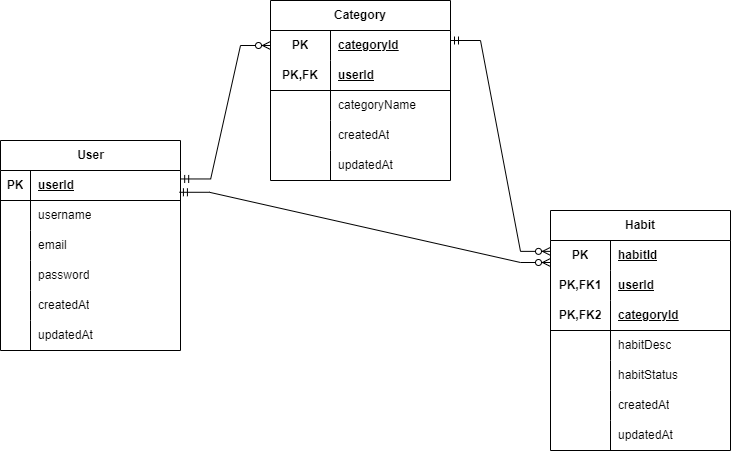

The diagram above was exported from draw.io. Its source (the exported page's mxGraphModel, read from the mxfile embedded in the PNG):
<mxGraphModel dx="1323" dy="743" grid="1" gridSize="10" guides="1" tooltips="1" connect="1" arrows="1" fold="1" page="1" pageScale="1" pageWidth="2339" pageHeight="3300" math="0" shadow="0">
  <root>
    <mxCell id="0" />
    <mxCell id="1" parent="0" />
    <mxCell id="yLq09ma46J1CFUovEMXq-2" value="User" style="shape=table;startSize=30;container=1;collapsible=1;childLayout=tableLayout;fixedRows=1;rowLines=0;fontStyle=1;align=center;resizeLast=1;html=1;" parent="1" vertex="1">
      <mxGeometry x="340" y="240" width="180" height="210" as="geometry" />
    </mxCell>
    <mxCell id="yLq09ma46J1CFUovEMXq-3" value="" style="shape=tableRow;horizontal=0;startSize=0;swimlaneHead=0;swimlaneBody=0;fillColor=none;collapsible=0;dropTarget=0;points=[[0,0.5],[1,0.5]];portConstraint=eastwest;top=0;left=0;right=0;bottom=1;" parent="yLq09ma46J1CFUovEMXq-2" vertex="1">
      <mxGeometry y="30" width="180" height="30" as="geometry" />
    </mxCell>
    <mxCell id="yLq09ma46J1CFUovEMXq-4" value="PK" style="shape=partialRectangle;connectable=0;fillColor=none;top=0;left=0;bottom=0;right=0;fontStyle=1;overflow=hidden;whiteSpace=wrap;html=1;" parent="yLq09ma46J1CFUovEMXq-3" vertex="1">
      <mxGeometry width="30.000000000000114" height="30" as="geometry">
        <mxRectangle width="30.000000000000114" height="30" as="alternateBounds" />
      </mxGeometry>
    </mxCell>
    <mxCell id="yLq09ma46J1CFUovEMXq-5" value="userId" style="shape=partialRectangle;connectable=0;fillColor=none;top=0;left=0;bottom=0;right=0;align=left;spacingLeft=6;fontStyle=5;overflow=hidden;whiteSpace=wrap;html=1;" parent="yLq09ma46J1CFUovEMXq-3" vertex="1">
      <mxGeometry x="30.000000000000114" width="149.9999999999999" height="30" as="geometry">
        <mxRectangle width="149.9999999999999" height="30" as="alternateBounds" />
      </mxGeometry>
    </mxCell>
    <mxCell id="yLq09ma46J1CFUovEMXq-6" value="" style="shape=tableRow;horizontal=0;startSize=0;swimlaneHead=0;swimlaneBody=0;fillColor=none;collapsible=0;dropTarget=0;points=[[0,0.5],[1,0.5]];portConstraint=eastwest;top=0;left=0;right=0;bottom=0;" parent="yLq09ma46J1CFUovEMXq-2" vertex="1">
      <mxGeometry y="60" width="180" height="30" as="geometry" />
    </mxCell>
    <mxCell id="yLq09ma46J1CFUovEMXq-7" value="" style="shape=partialRectangle;connectable=0;fillColor=none;top=0;left=0;bottom=0;right=0;editable=1;overflow=hidden;whiteSpace=wrap;html=1;" parent="yLq09ma46J1CFUovEMXq-6" vertex="1">
      <mxGeometry width="30.000000000000114" height="30" as="geometry">
        <mxRectangle width="30.000000000000114" height="30" as="alternateBounds" />
      </mxGeometry>
    </mxCell>
    <mxCell id="yLq09ma46J1CFUovEMXq-8" value="username" style="shape=partialRectangle;connectable=0;fillColor=none;top=0;left=0;bottom=0;right=0;align=left;spacingLeft=6;overflow=hidden;whiteSpace=wrap;html=1;" parent="yLq09ma46J1CFUovEMXq-6" vertex="1">
      <mxGeometry x="30.000000000000114" width="149.9999999999999" height="30" as="geometry">
        <mxRectangle width="149.9999999999999" height="30" as="alternateBounds" />
      </mxGeometry>
    </mxCell>
    <mxCell id="rPmBtWSa0LocnoKV-6fG-1" value="" style="shape=tableRow;horizontal=0;startSize=0;swimlaneHead=0;swimlaneBody=0;fillColor=none;collapsible=0;dropTarget=0;points=[[0,0.5],[1,0.5]];portConstraint=eastwest;top=0;left=0;right=0;bottom=0;" vertex="1" parent="yLq09ma46J1CFUovEMXq-2">
      <mxGeometry y="90" width="180" height="30" as="geometry" />
    </mxCell>
    <mxCell id="rPmBtWSa0LocnoKV-6fG-2" value="" style="shape=partialRectangle;connectable=0;fillColor=none;top=0;left=0;bottom=0;right=0;editable=1;overflow=hidden;whiteSpace=wrap;html=1;" vertex="1" parent="rPmBtWSa0LocnoKV-6fG-1">
      <mxGeometry width="30.000000000000114" height="30" as="geometry">
        <mxRectangle width="30.000000000000114" height="30" as="alternateBounds" />
      </mxGeometry>
    </mxCell>
    <mxCell id="rPmBtWSa0LocnoKV-6fG-3" value="email" style="shape=partialRectangle;connectable=0;fillColor=none;top=0;left=0;bottom=0;right=0;align=left;spacingLeft=6;overflow=hidden;whiteSpace=wrap;html=1;" vertex="1" parent="rPmBtWSa0LocnoKV-6fG-1">
      <mxGeometry x="30.000000000000114" width="149.9999999999999" height="30" as="geometry">
        <mxRectangle width="149.9999999999999" height="30" as="alternateBounds" />
      </mxGeometry>
    </mxCell>
    <mxCell id="yLq09ma46J1CFUovEMXq-9" value="" style="shape=tableRow;horizontal=0;startSize=0;swimlaneHead=0;swimlaneBody=0;fillColor=none;collapsible=0;dropTarget=0;points=[[0,0.5],[1,0.5]];portConstraint=eastwest;top=0;left=0;right=0;bottom=0;" parent="yLq09ma46J1CFUovEMXq-2" vertex="1">
      <mxGeometry y="120" width="180" height="30" as="geometry" />
    </mxCell>
    <mxCell id="yLq09ma46J1CFUovEMXq-10" value="" style="shape=partialRectangle;connectable=0;fillColor=none;top=0;left=0;bottom=0;right=0;editable=1;overflow=hidden;whiteSpace=wrap;html=1;" parent="yLq09ma46J1CFUovEMXq-9" vertex="1">
      <mxGeometry width="30.000000000000114" height="30" as="geometry">
        <mxRectangle width="30.000000000000114" height="30" as="alternateBounds" />
      </mxGeometry>
    </mxCell>
    <mxCell id="yLq09ma46J1CFUovEMXq-11" value="password" style="shape=partialRectangle;connectable=0;fillColor=none;top=0;left=0;bottom=0;right=0;align=left;spacingLeft=6;overflow=hidden;whiteSpace=wrap;html=1;" parent="yLq09ma46J1CFUovEMXq-9" vertex="1">
      <mxGeometry x="30.000000000000114" width="149.9999999999999" height="30" as="geometry">
        <mxRectangle width="149.9999999999999" height="30" as="alternateBounds" />
      </mxGeometry>
    </mxCell>
    <mxCell id="yLq09ma46J1CFUovEMXq-12" value="" style="shape=tableRow;horizontal=0;startSize=0;swimlaneHead=0;swimlaneBody=0;fillColor=none;collapsible=0;dropTarget=0;points=[[0,0.5],[1,0.5]];portConstraint=eastwest;top=0;left=0;right=0;bottom=0;" parent="yLq09ma46J1CFUovEMXq-2" vertex="1">
      <mxGeometry y="150" width="180" height="30" as="geometry" />
    </mxCell>
    <mxCell id="yLq09ma46J1CFUovEMXq-13" value="" style="shape=partialRectangle;connectable=0;fillColor=none;top=0;left=0;bottom=0;right=0;editable=1;overflow=hidden;whiteSpace=wrap;html=1;" parent="yLq09ma46J1CFUovEMXq-12" vertex="1">
      <mxGeometry width="30.000000000000114" height="30" as="geometry">
        <mxRectangle width="30.000000000000114" height="30" as="alternateBounds" />
      </mxGeometry>
    </mxCell>
    <mxCell id="yLq09ma46J1CFUovEMXq-14" value="createdAt" style="shape=partialRectangle;connectable=0;fillColor=none;top=0;left=0;bottom=0;right=0;align=left;spacingLeft=6;overflow=hidden;whiteSpace=wrap;html=1;" parent="yLq09ma46J1CFUovEMXq-12" vertex="1">
      <mxGeometry x="30.000000000000114" width="149.9999999999999" height="30" as="geometry">
        <mxRectangle width="149.9999999999999" height="30" as="alternateBounds" />
      </mxGeometry>
    </mxCell>
    <mxCell id="rPmBtWSa0LocnoKV-6fG-7" value="" style="shape=tableRow;horizontal=0;startSize=0;swimlaneHead=0;swimlaneBody=0;fillColor=none;collapsible=0;dropTarget=0;points=[[0,0.5],[1,0.5]];portConstraint=eastwest;top=0;left=0;right=0;bottom=0;" vertex="1" parent="yLq09ma46J1CFUovEMXq-2">
      <mxGeometry y="180" width="180" height="30" as="geometry" />
    </mxCell>
    <mxCell id="rPmBtWSa0LocnoKV-6fG-8" value="" style="shape=partialRectangle;connectable=0;fillColor=none;top=0;left=0;bottom=0;right=0;editable=1;overflow=hidden;whiteSpace=wrap;html=1;" vertex="1" parent="rPmBtWSa0LocnoKV-6fG-7">
      <mxGeometry width="30.000000000000114" height="30" as="geometry">
        <mxRectangle width="30.000000000000114" height="30" as="alternateBounds" />
      </mxGeometry>
    </mxCell>
    <mxCell id="rPmBtWSa0LocnoKV-6fG-9" value="updatedAt" style="shape=partialRectangle;connectable=0;fillColor=none;top=0;left=0;bottom=0;right=0;align=left;spacingLeft=6;overflow=hidden;whiteSpace=wrap;html=1;" vertex="1" parent="rPmBtWSa0LocnoKV-6fG-7">
      <mxGeometry x="30.000000000000114" width="149.9999999999999" height="30" as="geometry">
        <mxRectangle width="149.9999999999999" height="30" as="alternateBounds" />
      </mxGeometry>
    </mxCell>
    <mxCell id="rPmBtWSa0LocnoKV-6fG-24" value="Category" style="shape=table;startSize=30;container=1;collapsible=1;childLayout=tableLayout;fixedRows=1;rowLines=0;fontStyle=1;align=center;resizeLast=1;html=1;whiteSpace=wrap;" vertex="1" parent="1">
      <mxGeometry x="610" y="100" width="180" height="180" as="geometry" />
    </mxCell>
    <mxCell id="rPmBtWSa0LocnoKV-6fG-25" value="" style="shape=tableRow;horizontal=0;startSize=0;swimlaneHead=0;swimlaneBody=0;fillColor=none;collapsible=0;dropTarget=0;points=[[0,0.5],[1,0.5]];portConstraint=eastwest;top=0;left=0;right=0;bottom=0;html=1;" vertex="1" parent="rPmBtWSa0LocnoKV-6fG-24">
      <mxGeometry y="30" width="180" height="30" as="geometry" />
    </mxCell>
    <mxCell id="rPmBtWSa0LocnoKV-6fG-26" value="PK" style="shape=partialRectangle;connectable=0;fillColor=none;top=0;left=0;bottom=0;right=0;fontStyle=1;overflow=hidden;html=1;whiteSpace=wrap;" vertex="1" parent="rPmBtWSa0LocnoKV-6fG-25">
      <mxGeometry width="60" height="30" as="geometry">
        <mxRectangle width="60" height="30" as="alternateBounds" />
      </mxGeometry>
    </mxCell>
    <mxCell id="rPmBtWSa0LocnoKV-6fG-27" value="categoryId" style="shape=partialRectangle;connectable=0;fillColor=none;top=0;left=0;bottom=0;right=0;align=left;spacingLeft=6;fontStyle=5;overflow=hidden;html=1;whiteSpace=wrap;" vertex="1" parent="rPmBtWSa0LocnoKV-6fG-25">
      <mxGeometry x="60" width="120" height="30" as="geometry">
        <mxRectangle width="120" height="30" as="alternateBounds" />
      </mxGeometry>
    </mxCell>
    <mxCell id="rPmBtWSa0LocnoKV-6fG-28" value="" style="shape=tableRow;horizontal=0;startSize=0;swimlaneHead=0;swimlaneBody=0;fillColor=none;collapsible=0;dropTarget=0;points=[[0,0.5],[1,0.5]];portConstraint=eastwest;top=0;left=0;right=0;bottom=1;html=1;" vertex="1" parent="rPmBtWSa0LocnoKV-6fG-24">
      <mxGeometry y="60" width="180" height="30" as="geometry" />
    </mxCell>
    <mxCell id="rPmBtWSa0LocnoKV-6fG-29" value="PK,FK" style="shape=partialRectangle;connectable=0;fillColor=none;top=0;left=0;bottom=0;right=0;fontStyle=1;overflow=hidden;html=1;whiteSpace=wrap;" vertex="1" parent="rPmBtWSa0LocnoKV-6fG-28">
      <mxGeometry width="60" height="30" as="geometry">
        <mxRectangle width="60" height="30" as="alternateBounds" />
      </mxGeometry>
    </mxCell>
    <mxCell id="rPmBtWSa0LocnoKV-6fG-30" value="userId" style="shape=partialRectangle;connectable=0;fillColor=none;top=0;left=0;bottom=0;right=0;align=left;spacingLeft=6;fontStyle=5;overflow=hidden;html=1;whiteSpace=wrap;" vertex="1" parent="rPmBtWSa0LocnoKV-6fG-28">
      <mxGeometry x="60" width="120" height="30" as="geometry">
        <mxRectangle width="120" height="30" as="alternateBounds" />
      </mxGeometry>
    </mxCell>
    <mxCell id="rPmBtWSa0LocnoKV-6fG-31" value="" style="shape=tableRow;horizontal=0;startSize=0;swimlaneHead=0;swimlaneBody=0;fillColor=none;collapsible=0;dropTarget=0;points=[[0,0.5],[1,0.5]];portConstraint=eastwest;top=0;left=0;right=0;bottom=0;html=1;" vertex="1" parent="rPmBtWSa0LocnoKV-6fG-24">
      <mxGeometry y="90" width="180" height="30" as="geometry" />
    </mxCell>
    <mxCell id="rPmBtWSa0LocnoKV-6fG-32" value="" style="shape=partialRectangle;connectable=0;fillColor=none;top=0;left=0;bottom=0;right=0;editable=1;overflow=hidden;html=1;whiteSpace=wrap;" vertex="1" parent="rPmBtWSa0LocnoKV-6fG-31">
      <mxGeometry width="60" height="30" as="geometry">
        <mxRectangle width="60" height="30" as="alternateBounds" />
      </mxGeometry>
    </mxCell>
    <mxCell id="rPmBtWSa0LocnoKV-6fG-33" value="categoryName" style="shape=partialRectangle;connectable=0;fillColor=none;top=0;left=0;bottom=0;right=0;align=left;spacingLeft=6;overflow=hidden;html=1;whiteSpace=wrap;" vertex="1" parent="rPmBtWSa0LocnoKV-6fG-31">
      <mxGeometry x="60" width="120" height="30" as="geometry">
        <mxRectangle width="120" height="30" as="alternateBounds" />
      </mxGeometry>
    </mxCell>
    <mxCell id="rPmBtWSa0LocnoKV-6fG-34" value="" style="shape=tableRow;horizontal=0;startSize=0;swimlaneHead=0;swimlaneBody=0;fillColor=none;collapsible=0;dropTarget=0;points=[[0,0.5],[1,0.5]];portConstraint=eastwest;top=0;left=0;right=0;bottom=0;html=1;" vertex="1" parent="rPmBtWSa0LocnoKV-6fG-24">
      <mxGeometry y="120" width="180" height="30" as="geometry" />
    </mxCell>
    <mxCell id="rPmBtWSa0LocnoKV-6fG-35" value="" style="shape=partialRectangle;connectable=0;fillColor=none;top=0;left=0;bottom=0;right=0;editable=1;overflow=hidden;html=1;whiteSpace=wrap;" vertex="1" parent="rPmBtWSa0LocnoKV-6fG-34">
      <mxGeometry width="60" height="30" as="geometry">
        <mxRectangle width="60" height="30" as="alternateBounds" />
      </mxGeometry>
    </mxCell>
    <mxCell id="rPmBtWSa0LocnoKV-6fG-36" value="createdAt" style="shape=partialRectangle;connectable=0;fillColor=none;top=0;left=0;bottom=0;right=0;align=left;spacingLeft=6;overflow=hidden;html=1;whiteSpace=wrap;" vertex="1" parent="rPmBtWSa0LocnoKV-6fG-34">
      <mxGeometry x="60" width="120" height="30" as="geometry">
        <mxRectangle width="120" height="30" as="alternateBounds" />
      </mxGeometry>
    </mxCell>
    <mxCell id="rPmBtWSa0LocnoKV-6fG-37" value="" style="shape=tableRow;horizontal=0;startSize=0;swimlaneHead=0;swimlaneBody=0;fillColor=none;collapsible=0;dropTarget=0;points=[[0,0.5],[1,0.5]];portConstraint=eastwest;top=0;left=0;right=0;bottom=0;html=1;" vertex="1" parent="rPmBtWSa0LocnoKV-6fG-24">
      <mxGeometry y="150" width="180" height="30" as="geometry" />
    </mxCell>
    <mxCell id="rPmBtWSa0LocnoKV-6fG-38" value="" style="shape=partialRectangle;connectable=0;fillColor=none;top=0;left=0;bottom=0;right=0;editable=1;overflow=hidden;html=1;whiteSpace=wrap;" vertex="1" parent="rPmBtWSa0LocnoKV-6fG-37">
      <mxGeometry width="60" height="30" as="geometry">
        <mxRectangle width="60" height="30" as="alternateBounds" />
      </mxGeometry>
    </mxCell>
    <mxCell id="rPmBtWSa0LocnoKV-6fG-39" value="updatedAt" style="shape=partialRectangle;connectable=0;fillColor=none;top=0;left=0;bottom=0;right=0;align=left;spacingLeft=6;overflow=hidden;html=1;whiteSpace=wrap;" vertex="1" parent="rPmBtWSa0LocnoKV-6fG-37">
      <mxGeometry x="60" width="120" height="30" as="geometry">
        <mxRectangle width="120" height="30" as="alternateBounds" />
      </mxGeometry>
    </mxCell>
    <mxCell id="rPmBtWSa0LocnoKV-6fG-53" value="Habit" style="shape=table;startSize=30;container=1;collapsible=1;childLayout=tableLayout;fixedRows=1;rowLines=0;fontStyle=1;align=center;resizeLast=1;html=1;whiteSpace=wrap;" vertex="1" parent="1">
      <mxGeometry x="890" y="310" width="180" height="240" as="geometry" />
    </mxCell>
    <mxCell id="rPmBtWSa0LocnoKV-6fG-54" value="" style="shape=tableRow;horizontal=0;startSize=0;swimlaneHead=0;swimlaneBody=0;fillColor=none;collapsible=0;dropTarget=0;points=[[0,0.5],[1,0.5]];portConstraint=eastwest;top=0;left=0;right=0;bottom=0;html=1;" vertex="1" parent="rPmBtWSa0LocnoKV-6fG-53">
      <mxGeometry y="30" width="180" height="30" as="geometry" />
    </mxCell>
    <mxCell id="rPmBtWSa0LocnoKV-6fG-55" value="PK" style="shape=partialRectangle;connectable=0;fillColor=none;top=0;left=0;bottom=0;right=0;fontStyle=1;overflow=hidden;html=1;whiteSpace=wrap;" vertex="1" parent="rPmBtWSa0LocnoKV-6fG-54">
      <mxGeometry width="60" height="30" as="geometry">
        <mxRectangle width="60" height="30" as="alternateBounds" />
      </mxGeometry>
    </mxCell>
    <mxCell id="rPmBtWSa0LocnoKV-6fG-56" value="habitId" style="shape=partialRectangle;connectable=0;fillColor=none;top=0;left=0;bottom=0;right=0;align=left;spacingLeft=6;fontStyle=5;overflow=hidden;html=1;whiteSpace=wrap;" vertex="1" parent="rPmBtWSa0LocnoKV-6fG-54">
      <mxGeometry x="60" width="120" height="30" as="geometry">
        <mxRectangle width="120" height="30" as="alternateBounds" />
      </mxGeometry>
    </mxCell>
    <mxCell id="rPmBtWSa0LocnoKV-6fG-69" value="" style="shape=tableRow;horizontal=0;startSize=0;swimlaneHead=0;swimlaneBody=0;fillColor=none;collapsible=0;dropTarget=0;points=[[0,0.5],[1,0.5]];portConstraint=eastwest;top=0;left=0;right=0;bottom=0;html=1;" vertex="1" parent="rPmBtWSa0LocnoKV-6fG-53">
      <mxGeometry y="60" width="180" height="30" as="geometry" />
    </mxCell>
    <mxCell id="rPmBtWSa0LocnoKV-6fG-70" value="PK,FK1" style="shape=partialRectangle;connectable=0;fillColor=none;top=0;left=0;bottom=0;right=0;fontStyle=1;overflow=hidden;html=1;whiteSpace=wrap;" vertex="1" parent="rPmBtWSa0LocnoKV-6fG-69">
      <mxGeometry width="60" height="30" as="geometry">
        <mxRectangle width="60" height="30" as="alternateBounds" />
      </mxGeometry>
    </mxCell>
    <mxCell id="rPmBtWSa0LocnoKV-6fG-71" value="userId" style="shape=partialRectangle;connectable=0;fillColor=none;top=0;left=0;bottom=0;right=0;align=left;spacingLeft=6;fontStyle=5;overflow=hidden;html=1;whiteSpace=wrap;" vertex="1" parent="rPmBtWSa0LocnoKV-6fG-69">
      <mxGeometry x="60" width="120" height="30" as="geometry">
        <mxRectangle width="120" height="30" as="alternateBounds" />
      </mxGeometry>
    </mxCell>
    <mxCell id="rPmBtWSa0LocnoKV-6fG-57" value="" style="shape=tableRow;horizontal=0;startSize=0;swimlaneHead=0;swimlaneBody=0;fillColor=none;collapsible=0;dropTarget=0;points=[[0,0.5],[1,0.5]];portConstraint=eastwest;top=0;left=0;right=0;bottom=1;html=1;" vertex="1" parent="rPmBtWSa0LocnoKV-6fG-53">
      <mxGeometry y="90" width="180" height="30" as="geometry" />
    </mxCell>
    <mxCell id="rPmBtWSa0LocnoKV-6fG-58" value="PK,FK2" style="shape=partialRectangle;connectable=0;fillColor=none;top=0;left=0;bottom=0;right=0;fontStyle=1;overflow=hidden;html=1;whiteSpace=wrap;" vertex="1" parent="rPmBtWSa0LocnoKV-6fG-57">
      <mxGeometry width="60" height="30" as="geometry">
        <mxRectangle width="60" height="30" as="alternateBounds" />
      </mxGeometry>
    </mxCell>
    <mxCell id="rPmBtWSa0LocnoKV-6fG-59" value="categoryId" style="shape=partialRectangle;connectable=0;fillColor=none;top=0;left=0;bottom=0;right=0;align=left;spacingLeft=6;fontStyle=5;overflow=hidden;html=1;whiteSpace=wrap;" vertex="1" parent="rPmBtWSa0LocnoKV-6fG-57">
      <mxGeometry x="60" width="120" height="30" as="geometry">
        <mxRectangle width="120" height="30" as="alternateBounds" />
      </mxGeometry>
    </mxCell>
    <mxCell id="rPmBtWSa0LocnoKV-6fG-60" value="" style="shape=tableRow;horizontal=0;startSize=0;swimlaneHead=0;swimlaneBody=0;fillColor=none;collapsible=0;dropTarget=0;points=[[0,0.5],[1,0.5]];portConstraint=eastwest;top=0;left=0;right=0;bottom=0;html=1;" vertex="1" parent="rPmBtWSa0LocnoKV-6fG-53">
      <mxGeometry y="120" width="180" height="30" as="geometry" />
    </mxCell>
    <mxCell id="rPmBtWSa0LocnoKV-6fG-61" value="" style="shape=partialRectangle;connectable=0;fillColor=none;top=0;left=0;bottom=0;right=0;editable=1;overflow=hidden;html=1;whiteSpace=wrap;" vertex="1" parent="rPmBtWSa0LocnoKV-6fG-60">
      <mxGeometry width="60" height="30" as="geometry">
        <mxRectangle width="60" height="30" as="alternateBounds" />
      </mxGeometry>
    </mxCell>
    <mxCell id="rPmBtWSa0LocnoKV-6fG-62" value="habitDesc" style="shape=partialRectangle;connectable=0;fillColor=none;top=0;left=0;bottom=0;right=0;align=left;spacingLeft=6;overflow=hidden;html=1;whiteSpace=wrap;" vertex="1" parent="rPmBtWSa0LocnoKV-6fG-60">
      <mxGeometry x="60" width="120" height="30" as="geometry">
        <mxRectangle width="120" height="30" as="alternateBounds" />
      </mxGeometry>
    </mxCell>
    <mxCell id="rPmBtWSa0LocnoKV-6fG-63" value="" style="shape=tableRow;horizontal=0;startSize=0;swimlaneHead=0;swimlaneBody=0;fillColor=none;collapsible=0;dropTarget=0;points=[[0,0.5],[1,0.5]];portConstraint=eastwest;top=0;left=0;right=0;bottom=0;html=1;" vertex="1" parent="rPmBtWSa0LocnoKV-6fG-53">
      <mxGeometry y="150" width="180" height="30" as="geometry" />
    </mxCell>
    <mxCell id="rPmBtWSa0LocnoKV-6fG-64" value="" style="shape=partialRectangle;connectable=0;fillColor=none;top=0;left=0;bottom=0;right=0;editable=1;overflow=hidden;html=1;whiteSpace=wrap;" vertex="1" parent="rPmBtWSa0LocnoKV-6fG-63">
      <mxGeometry width="60" height="30" as="geometry">
        <mxRectangle width="60" height="30" as="alternateBounds" />
      </mxGeometry>
    </mxCell>
    <mxCell id="rPmBtWSa0LocnoKV-6fG-65" value="habitStatus" style="shape=partialRectangle;connectable=0;fillColor=none;top=0;left=0;bottom=0;right=0;align=left;spacingLeft=6;overflow=hidden;html=1;whiteSpace=wrap;" vertex="1" parent="rPmBtWSa0LocnoKV-6fG-63">
      <mxGeometry x="60" width="120" height="30" as="geometry">
        <mxRectangle width="120" height="30" as="alternateBounds" />
      </mxGeometry>
    </mxCell>
    <mxCell id="rPmBtWSa0LocnoKV-6fG-72" value="" style="shape=tableRow;horizontal=0;startSize=0;swimlaneHead=0;swimlaneBody=0;fillColor=none;collapsible=0;dropTarget=0;points=[[0,0.5],[1,0.5]];portConstraint=eastwest;top=0;left=0;right=0;bottom=0;html=1;" vertex="1" parent="rPmBtWSa0LocnoKV-6fG-53">
      <mxGeometry y="180" width="180" height="30" as="geometry" />
    </mxCell>
    <mxCell id="rPmBtWSa0LocnoKV-6fG-73" value="" style="shape=partialRectangle;connectable=0;fillColor=none;top=0;left=0;bottom=0;right=0;editable=1;overflow=hidden;html=1;whiteSpace=wrap;" vertex="1" parent="rPmBtWSa0LocnoKV-6fG-72">
      <mxGeometry width="60" height="30" as="geometry">
        <mxRectangle width="60" height="30" as="alternateBounds" />
      </mxGeometry>
    </mxCell>
    <mxCell id="rPmBtWSa0LocnoKV-6fG-74" value="createdAt" style="shape=partialRectangle;connectable=0;fillColor=none;top=0;left=0;bottom=0;right=0;align=left;spacingLeft=6;overflow=hidden;html=1;whiteSpace=wrap;" vertex="1" parent="rPmBtWSa0LocnoKV-6fG-72">
      <mxGeometry x="60" width="120" height="30" as="geometry">
        <mxRectangle width="120" height="30" as="alternateBounds" />
      </mxGeometry>
    </mxCell>
    <mxCell id="rPmBtWSa0LocnoKV-6fG-75" value="" style="shape=tableRow;horizontal=0;startSize=0;swimlaneHead=0;swimlaneBody=0;fillColor=none;collapsible=0;dropTarget=0;points=[[0,0.5],[1,0.5]];portConstraint=eastwest;top=0;left=0;right=0;bottom=0;html=1;" vertex="1" parent="rPmBtWSa0LocnoKV-6fG-53">
      <mxGeometry y="210" width="180" height="30" as="geometry" />
    </mxCell>
    <mxCell id="rPmBtWSa0LocnoKV-6fG-76" value="" style="shape=partialRectangle;connectable=0;fillColor=none;top=0;left=0;bottom=0;right=0;editable=1;overflow=hidden;html=1;whiteSpace=wrap;" vertex="1" parent="rPmBtWSa0LocnoKV-6fG-75">
      <mxGeometry width="60" height="30" as="geometry">
        <mxRectangle width="60" height="30" as="alternateBounds" />
      </mxGeometry>
    </mxCell>
    <mxCell id="rPmBtWSa0LocnoKV-6fG-77" value="updatedAt" style="shape=partialRectangle;connectable=0;fillColor=none;top=0;left=0;bottom=0;right=0;align=left;spacingLeft=6;overflow=hidden;html=1;whiteSpace=wrap;" vertex="1" parent="rPmBtWSa0LocnoKV-6fG-75">
      <mxGeometry x="60" width="120" height="30" as="geometry">
        <mxRectangle width="120" height="30" as="alternateBounds" />
      </mxGeometry>
    </mxCell>
    <mxCell id="rPmBtWSa0LocnoKV-6fG-78" value="" style="edgeStyle=entityRelationEdgeStyle;fontSize=12;html=1;endArrow=ERzeroToMany;startArrow=ERmandOne;rounded=0;entryX=0;entryY=0.5;entryDx=0;entryDy=0;exitX=1.001;exitY=0.282;exitDx=0;exitDy=0;exitPerimeter=0;" edge="1" parent="1" source="yLq09ma46J1CFUovEMXq-3" target="rPmBtWSa0LocnoKV-6fG-25">
      <mxGeometry width="100" height="100" relative="1" as="geometry">
        <mxPoint x="520" y="290" as="sourcePoint" />
        <mxPoint x="620" y="190" as="targetPoint" />
        <Array as="points">
          <mxPoint x="540" y="280" />
        </Array>
      </mxGeometry>
    </mxCell>
    <mxCell id="rPmBtWSa0LocnoKV-6fG-79" value="" style="edgeStyle=entityRelationEdgeStyle;fontSize=12;html=1;endArrow=ERzeroToMany;startArrow=ERmandOne;rounded=0;exitX=0.994;exitY=0.726;exitDx=0;exitDy=0;exitPerimeter=0;" edge="1" parent="1" source="yLq09ma46J1CFUovEMXq-3">
      <mxGeometry width="100" height="100" relative="1" as="geometry">
        <mxPoint x="520" y="300" as="sourcePoint" />
        <mxPoint x="890" y="362" as="targetPoint" />
      </mxGeometry>
    </mxCell>
    <mxCell id="rPmBtWSa0LocnoKV-6fG-80" value="" style="edgeStyle=entityRelationEdgeStyle;fontSize=12;html=1;endArrow=ERzeroToMany;startArrow=ERmandOne;rounded=0;entryX=-0.03;entryY=0.029;entryDx=0;entryDy=0;entryPerimeter=0;" edge="1" parent="1">
      <mxGeometry width="100" height="100" relative="1" as="geometry">
        <mxPoint x="790" y="140" as="sourcePoint" />
        <mxPoint x="890.0000000000001" y="350.87" as="targetPoint" />
        <Array as="points">
          <mxPoint x="895.4" y="370" />
        </Array>
      </mxGeometry>
    </mxCell>
  </root>
</mxGraphModel>